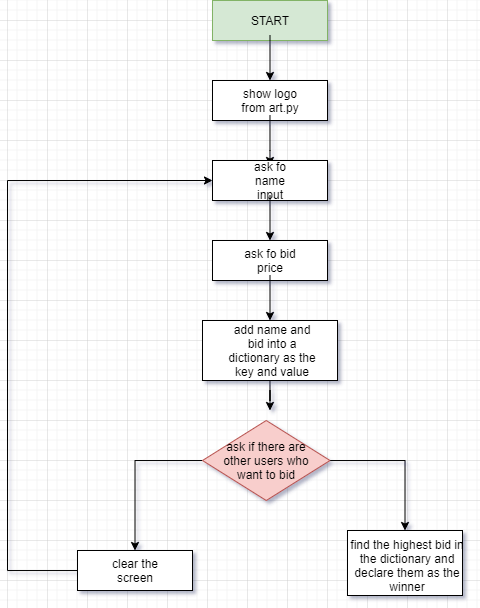

The diagram above was exported from draw.io. Its source (the exported page's mxGraphModel, read from the mxfile embedded in the PNG):
<mxGraphModel dx="706" dy="403" grid="1" gridSize="10" guides="1" tooltips="1" connect="1" arrows="1" fold="1" page="1" pageScale="1" pageWidth="850" pageHeight="1100" math="0" shadow="0">
  <root>
    <mxCell id="0" />
    <mxCell id="1" parent="0" />
    <mxCell id="ktkQ1GjNCGYJ07GSwiCN-1" value="" style="rounded=0;whiteSpace=wrap;html=1;fillColor=#d5e8d4;strokeColor=#82b366;" vertex="1" parent="1">
      <mxGeometry x="365" y="20" width="115" height="40" as="geometry" />
    </mxCell>
    <mxCell id="ktkQ1GjNCGYJ07GSwiCN-20" style="edgeStyle=orthogonalEdgeStyle;rounded=0;orthogonalLoop=1;jettySize=auto;html=1;entryX=0.5;entryY=0;entryDx=0;entryDy=0;" edge="1" parent="1" source="ktkQ1GjNCGYJ07GSwiCN-2" target="ktkQ1GjNCGYJ07GSwiCN-3">
      <mxGeometry relative="1" as="geometry" />
    </mxCell>
    <mxCell id="ktkQ1GjNCGYJ07GSwiCN-2" value="START" style="text;html=1;strokeColor=none;fillColor=none;align=center;verticalAlign=middle;whiteSpace=wrap;rounded=0;" vertex="1" parent="1">
      <mxGeometry x="392.5" y="25" width="60" height="30" as="geometry" />
    </mxCell>
    <mxCell id="ktkQ1GjNCGYJ07GSwiCN-3" value="" style="rounded=0;whiteSpace=wrap;html=1;" vertex="1" parent="1">
      <mxGeometry x="365" y="100" width="115" height="40" as="geometry" />
    </mxCell>
    <mxCell id="ktkQ1GjNCGYJ07GSwiCN-21" style="edgeStyle=orthogonalEdgeStyle;rounded=0;orthogonalLoop=1;jettySize=auto;html=1;entryX=0.5;entryY=0;entryDx=0;entryDy=0;" edge="1" parent="1" source="ktkQ1GjNCGYJ07GSwiCN-4" target="ktkQ1GjNCGYJ07GSwiCN-6">
      <mxGeometry relative="1" as="geometry">
        <Array as="points">
          <mxPoint x="423" y="170" />
          <mxPoint x="423" y="170" />
        </Array>
      </mxGeometry>
    </mxCell>
    <mxCell id="ktkQ1GjNCGYJ07GSwiCN-4" value="show logo from art.py" style="text;html=1;strokeColor=none;fillColor=none;align=center;verticalAlign=middle;whiteSpace=wrap;rounded=0;" vertex="1" parent="1">
      <mxGeometry x="392.5" y="105" width="60" height="30" as="geometry" />
    </mxCell>
    <mxCell id="ktkQ1GjNCGYJ07GSwiCN-5" value="" style="rounded=0;whiteSpace=wrap;html=1;" vertex="1" parent="1">
      <mxGeometry x="365" y="180" width="115" height="40" as="geometry" />
    </mxCell>
    <mxCell id="ktkQ1GjNCGYJ07GSwiCN-22" style="edgeStyle=orthogonalEdgeStyle;rounded=0;orthogonalLoop=1;jettySize=auto;html=1;entryX=0.5;entryY=0;entryDx=0;entryDy=0;" edge="1" parent="1" source="ktkQ1GjNCGYJ07GSwiCN-6" target="ktkQ1GjNCGYJ07GSwiCN-7">
      <mxGeometry relative="1" as="geometry" />
    </mxCell>
    <mxCell id="ktkQ1GjNCGYJ07GSwiCN-6" value="ask fo name input" style="text;html=1;strokeColor=none;fillColor=none;align=center;verticalAlign=middle;whiteSpace=wrap;rounded=0;" vertex="1" parent="1">
      <mxGeometry x="392.5" y="185" width="60" height="30" as="geometry" />
    </mxCell>
    <mxCell id="ktkQ1GjNCGYJ07GSwiCN-7" value="" style="rounded=0;whiteSpace=wrap;html=1;" vertex="1" parent="1">
      <mxGeometry x="365" y="260" width="115" height="40" as="geometry" />
    </mxCell>
    <mxCell id="ktkQ1GjNCGYJ07GSwiCN-23" style="edgeStyle=orthogonalEdgeStyle;rounded=0;orthogonalLoop=1;jettySize=auto;html=1;entryX=0.5;entryY=0;entryDx=0;entryDy=0;" edge="1" parent="1" source="ktkQ1GjNCGYJ07GSwiCN-8" target="ktkQ1GjNCGYJ07GSwiCN-9">
      <mxGeometry relative="1" as="geometry" />
    </mxCell>
    <mxCell id="ktkQ1GjNCGYJ07GSwiCN-8" value="ask fo bid price" style="text;html=1;strokeColor=none;fillColor=none;align=center;verticalAlign=middle;whiteSpace=wrap;rounded=0;" vertex="1" parent="1">
      <mxGeometry x="392.5" y="265" width="60" height="30" as="geometry" />
    </mxCell>
    <mxCell id="ktkQ1GjNCGYJ07GSwiCN-24" style="edgeStyle=orthogonalEdgeStyle;rounded=0;orthogonalLoop=1;jettySize=auto;html=1;" edge="1" parent="1" source="ktkQ1GjNCGYJ07GSwiCN-9">
      <mxGeometry relative="1" as="geometry">
        <mxPoint x="422.5" y="430" as="targetPoint" />
      </mxGeometry>
    </mxCell>
    <mxCell id="ktkQ1GjNCGYJ07GSwiCN-9" value="" style="rounded=0;whiteSpace=wrap;html=1;" vertex="1" parent="1">
      <mxGeometry x="355" y="340" width="135" height="60" as="geometry" />
    </mxCell>
    <mxCell id="ktkQ1GjNCGYJ07GSwiCN-10" value="add name and bid into a dictionary as the key and value" style="text;html=1;strokeColor=none;fillColor=none;align=center;verticalAlign=middle;whiteSpace=wrap;rounded=0;" vertex="1" parent="1">
      <mxGeometry x="376" y="342.5" width="97.5" height="55" as="geometry" />
    </mxCell>
    <mxCell id="ktkQ1GjNCGYJ07GSwiCN-17" style="edgeStyle=orthogonalEdgeStyle;rounded=0;orthogonalLoop=1;jettySize=auto;html=1;entryX=0.5;entryY=0;entryDx=0;entryDy=0;" edge="1" parent="1" source="ktkQ1GjNCGYJ07GSwiCN-11" target="ktkQ1GjNCGYJ07GSwiCN-15">
      <mxGeometry relative="1" as="geometry" />
    </mxCell>
    <mxCell id="ktkQ1GjNCGYJ07GSwiCN-18" style="edgeStyle=orthogonalEdgeStyle;rounded=0;orthogonalLoop=1;jettySize=auto;html=1;entryX=0.5;entryY=0;entryDx=0;entryDy=0;" edge="1" parent="1" source="ktkQ1GjNCGYJ07GSwiCN-11" target="ktkQ1GjNCGYJ07GSwiCN-13">
      <mxGeometry relative="1" as="geometry" />
    </mxCell>
    <mxCell id="ktkQ1GjNCGYJ07GSwiCN-11" value="" style="rhombus;whiteSpace=wrap;html=1;fillColor=#f8cecc;strokeColor=#b85450;" vertex="1" parent="1">
      <mxGeometry x="355" y="440" width="127.5" height="80" as="geometry" />
    </mxCell>
    <mxCell id="ktkQ1GjNCGYJ07GSwiCN-12" value="ask if there are other users who want to bid" style="text;html=1;strokeColor=none;fillColor=none;align=center;verticalAlign=middle;whiteSpace=wrap;rounded=0;" vertex="1" parent="1">
      <mxGeometry x="370" y="452.5" width="97.5" height="55" as="geometry" />
    </mxCell>
    <mxCell id="ktkQ1GjNCGYJ07GSwiCN-19" style="edgeStyle=orthogonalEdgeStyle;rounded=0;orthogonalLoop=1;jettySize=auto;html=1;entryX=0;entryY=0.5;entryDx=0;entryDy=0;" edge="1" parent="1" source="ktkQ1GjNCGYJ07GSwiCN-13" target="ktkQ1GjNCGYJ07GSwiCN-5">
      <mxGeometry relative="1" as="geometry">
        <Array as="points">
          <mxPoint x="160" y="590" />
          <mxPoint x="160" y="200" />
        </Array>
      </mxGeometry>
    </mxCell>
    <mxCell id="ktkQ1GjNCGYJ07GSwiCN-13" value="" style="rounded=0;whiteSpace=wrap;html=1;" vertex="1" parent="1">
      <mxGeometry x="230" y="570" width="115" height="40" as="geometry" />
    </mxCell>
    <mxCell id="ktkQ1GjNCGYJ07GSwiCN-14" value="clear the screen" style="text;html=1;strokeColor=none;fillColor=none;align=center;verticalAlign=middle;whiteSpace=wrap;rounded=0;" vertex="1" parent="1">
      <mxGeometry x="257.5" y="575" width="60" height="30" as="geometry" />
    </mxCell>
    <mxCell id="ktkQ1GjNCGYJ07GSwiCN-15" value="" style="rounded=0;whiteSpace=wrap;html=1;" vertex="1" parent="1">
      <mxGeometry x="500" y="550" width="115" height="65" as="geometry" />
    </mxCell>
    <mxCell id="ktkQ1GjNCGYJ07GSwiCN-16" value="find the highest bid in the dictionary and declare them as the winner" style="text;html=1;strokeColor=none;fillColor=none;align=center;verticalAlign=middle;whiteSpace=wrap;rounded=0;" vertex="1" parent="1">
      <mxGeometry x="500" y="565" width="120" height="40" as="geometry" />
    </mxCell>
  </root>
</mxGraphModel>